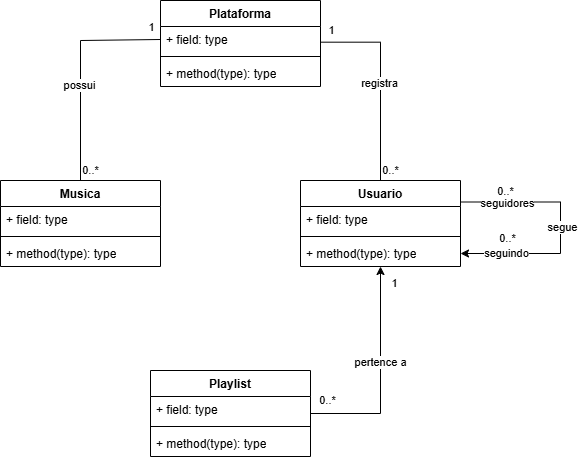

The diagram above was exported from draw.io. Its source (the exported page's mxGraphModel, read from the mxfile embedded in the PNG):
<mxGraphModel dx="1178" dy="648" grid="1" gridSize="10" guides="1" tooltips="1" connect="1" arrows="1" fold="1" page="1" pageScale="1" pageWidth="827" pageHeight="1169" math="0" shadow="0">
  <root>
    <mxCell id="0" />
    <mxCell id="1" parent="0" />
    <mxCell id="aJUWoBsWQkv0gTmHcvO1-14" edge="1" parent="1" source="aJUWoBsWQkv0gTmHcvO1-1" style="edgeStyle=none;rounded=0;orthogonalLoop=1;jettySize=auto;html=1;exitX=0.5;exitY=0;exitDx=0;exitDy=0;entryX=0;entryY=0.5;entryDx=0;entryDy=0;startArrow=none;startFill=0;endArrow=none;endFill=0;" target="aJUWoBsWQkv0gTmHcvO1-6">
      <mxGeometry relative="1" as="geometry">
        <Array as="points">
          <mxPoint x="270" y="190" />
        </Array>
      </mxGeometry>
    </mxCell>
    <mxCell id="aJUWoBsWQkv0gTmHcvO1-15" connectable="0" parent="aJUWoBsWQkv0gTmHcvO1-14" style="edgeLabel;html=1;align=center;verticalAlign=middle;resizable=0;points=[];" value="1" vertex="1">
      <mxGeometry relative="1" x="0.7921" as="geometry">
        <mxPoint x="13" y="-13" as="offset" />
      </mxGeometry>
    </mxCell>
    <mxCell id="aJUWoBsWQkv0gTmHcvO1-16" connectable="0" parent="aJUWoBsWQkv0gTmHcvO1-14" style="edgeLabel;html=1;align=center;verticalAlign=middle;resizable=0;points=[];" value="0..*" vertex="1">
      <mxGeometry relative="1" x="-0.9" as="geometry">
        <mxPoint x="10" as="offset" />
      </mxGeometry>
    </mxCell>
    <mxCell id="aJUWoBsWQkv0gTmHcvO1-17" connectable="0" parent="aJUWoBsWQkv0gTmHcvO1-14" style="edgeLabel;html=1;align=center;verticalAlign=middle;resizable=0;points=[];" value="possui" vertex="1">
      <mxGeometry relative="1" x="-0.1334" y="1" as="geometry">
        <mxPoint as="offset" />
      </mxGeometry>
    </mxCell>
    <mxCell id="aJUWoBsWQkv0gTmHcvO1-1" parent="1" style="swimlane;fontStyle=1;align=center;verticalAlign=top;childLayout=stackLayout;horizontal=1;startSize=26;horizontalStack=0;resizeParent=1;resizeParentMax=0;resizeLast=0;collapsible=1;marginBottom=0;whiteSpace=wrap;html=1;" value="Musica&lt;div&gt;&lt;br&gt;&lt;/div&gt;" vertex="1">
      <mxGeometry height="86" width="160" x="190" y="330" as="geometry" />
    </mxCell>
    <mxCell id="aJUWoBsWQkv0gTmHcvO1-2" parent="aJUWoBsWQkv0gTmHcvO1-1" style="text;strokeColor=none;fillColor=none;align=left;verticalAlign=top;spacingLeft=4;spacingRight=4;overflow=hidden;rotatable=0;points=[[0,0.5],[1,0.5]];portConstraint=eastwest;whiteSpace=wrap;html=1;" value="+ field: type" vertex="1">
      <mxGeometry height="26" width="160" y="26" as="geometry" />
    </mxCell>
    <mxCell id="aJUWoBsWQkv0gTmHcvO1-3" parent="aJUWoBsWQkv0gTmHcvO1-1" style="line;strokeWidth=1;fillColor=none;align=left;verticalAlign=middle;spacingTop=-1;spacingLeft=3;spacingRight=3;rotatable=0;labelPosition=right;points=[];portConstraint=eastwest;strokeColor=inherit;" value="" vertex="1">
      <mxGeometry height="8" width="160" y="52" as="geometry" />
    </mxCell>
    <mxCell id="aJUWoBsWQkv0gTmHcvO1-4" parent="aJUWoBsWQkv0gTmHcvO1-1" style="text;strokeColor=none;fillColor=none;align=left;verticalAlign=top;spacingLeft=4;spacingRight=4;overflow=hidden;rotatable=0;points=[[0,0.5],[1,0.5]];portConstraint=eastwest;whiteSpace=wrap;html=1;" value="+ method(type): type" vertex="1">
      <mxGeometry height="26" width="160" y="60" as="geometry" />
    </mxCell>
    <mxCell id="aJUWoBsWQkv0gTmHcvO1-18" edge="1" parent="1" source="aJUWoBsWQkv0gTmHcvO1-6" style="edgeStyle=none;rounded=0;orthogonalLoop=1;jettySize=auto;html=1;exitX=1.002;exitY=0.603;exitDx=0;exitDy=0;entryX=0.5;entryY=0;entryDx=0;entryDy=0;exitPerimeter=0;endArrow=none;endFill=0;" target="aJUWoBsWQkv0gTmHcvO1-9">
      <mxGeometry relative="1" as="geometry">
        <Array as="points">
          <mxPoint x="570" y="191.68" />
        </Array>
      </mxGeometry>
    </mxCell>
    <mxCell id="aJUWoBsWQkv0gTmHcvO1-19" connectable="0" parent="aJUWoBsWQkv0gTmHcvO1-18" style="edgeLabel;html=1;align=center;verticalAlign=middle;resizable=0;points=[];" value="1" vertex="1">
      <mxGeometry relative="1" x="-0.8989" y="-1" as="geometry">
        <mxPoint y="-13" as="offset" />
      </mxGeometry>
    </mxCell>
    <mxCell id="aJUWoBsWQkv0gTmHcvO1-20" connectable="0" parent="aJUWoBsWQkv0gTmHcvO1-18" style="edgeLabel;html=1;align=center;verticalAlign=middle;resizable=0;points=[];" value="0..*" vertex="1">
      <mxGeometry relative="1" x="0.8956" as="geometry">
        <mxPoint x="10" as="offset" />
      </mxGeometry>
    </mxCell>
    <mxCell id="aJUWoBsWQkv0gTmHcvO1-26" connectable="0" parent="aJUWoBsWQkv0gTmHcvO1-18" style="edgeLabel;html=1;align=center;verticalAlign=middle;resizable=0;points=[];" value="registra" vertex="1">
      <mxGeometry relative="1" x="0.0202" y="-1" as="geometry">
        <mxPoint as="offset" />
      </mxGeometry>
    </mxCell>
    <mxCell id="aJUWoBsWQkv0gTmHcvO1-5" parent="1" style="swimlane;fontStyle=1;align=center;verticalAlign=top;childLayout=stackLayout;horizontal=1;startSize=26;horizontalStack=0;resizeParent=1;resizeParentMax=0;resizeLast=0;collapsible=1;marginBottom=0;whiteSpace=wrap;html=1;" value="&lt;div&gt;Plataforma&lt;/div&gt;" vertex="1">
      <mxGeometry height="86" width="160" x="350" y="150" as="geometry" />
    </mxCell>
    <mxCell id="aJUWoBsWQkv0gTmHcvO1-6" parent="aJUWoBsWQkv0gTmHcvO1-5" style="text;strokeColor=none;fillColor=none;align=left;verticalAlign=top;spacingLeft=4;spacingRight=4;overflow=hidden;rotatable=0;points=[[0,0.5],[1,0.5]];portConstraint=eastwest;whiteSpace=wrap;html=1;" value="+ field: type" vertex="1">
      <mxGeometry height="26" width="160" y="26" as="geometry" />
    </mxCell>
    <mxCell id="aJUWoBsWQkv0gTmHcvO1-7" parent="aJUWoBsWQkv0gTmHcvO1-5" style="line;strokeWidth=1;fillColor=none;align=left;verticalAlign=middle;spacingTop=-1;spacingLeft=3;spacingRight=3;rotatable=0;labelPosition=right;points=[];portConstraint=eastwest;strokeColor=inherit;" value="" vertex="1">
      <mxGeometry height="8" width="160" y="52" as="geometry" />
    </mxCell>
    <mxCell id="aJUWoBsWQkv0gTmHcvO1-8" parent="aJUWoBsWQkv0gTmHcvO1-5" style="text;strokeColor=none;fillColor=none;align=left;verticalAlign=top;spacingLeft=4;spacingRight=4;overflow=hidden;rotatable=0;points=[[0,0.5],[1,0.5]];portConstraint=eastwest;whiteSpace=wrap;html=1;" value="+ method(type): type" vertex="1">
      <mxGeometry height="26" width="160" y="60" as="geometry" />
    </mxCell>
    <mxCell id="aJUWoBsWQkv0gTmHcvO1-9" parent="1" style="swimlane;fontStyle=1;align=center;verticalAlign=top;childLayout=stackLayout;horizontal=1;startSize=26;horizontalStack=0;resizeParent=1;resizeParentMax=0;resizeLast=0;collapsible=1;marginBottom=0;whiteSpace=wrap;html=1;" value="Usuario" vertex="1">
      <mxGeometry height="86" width="160" x="490" y="330" as="geometry" />
    </mxCell>
    <mxCell id="aJUWoBsWQkv0gTmHcvO1-10" parent="aJUWoBsWQkv0gTmHcvO1-9" style="text;strokeColor=none;fillColor=none;align=left;verticalAlign=top;spacingLeft=4;spacingRight=4;overflow=hidden;rotatable=0;points=[[0,0.5],[1,0.5]];portConstraint=eastwest;whiteSpace=wrap;html=1;" value="+ field: type" vertex="1">
      <mxGeometry height="26" width="160" y="26" as="geometry" />
    </mxCell>
    <mxCell id="aJUWoBsWQkv0gTmHcvO1-11" parent="aJUWoBsWQkv0gTmHcvO1-9" style="line;strokeWidth=1;fillColor=none;align=left;verticalAlign=middle;spacingTop=-1;spacingLeft=3;spacingRight=3;rotatable=0;labelPosition=right;points=[];portConstraint=eastwest;strokeColor=inherit;" value="" vertex="1">
      <mxGeometry height="8" width="160" y="52" as="geometry" />
    </mxCell>
    <mxCell id="aJUWoBsWQkv0gTmHcvO1-12" parent="aJUWoBsWQkv0gTmHcvO1-9" style="text;strokeColor=none;fillColor=none;align=left;verticalAlign=top;spacingLeft=4;spacingRight=4;overflow=hidden;rotatable=0;points=[[0,0.5],[1,0.5]];portConstraint=eastwest;whiteSpace=wrap;html=1;" value="+ method(type): type" vertex="1">
      <mxGeometry height="26" width="160" y="60" as="geometry" />
    </mxCell>
    <mxCell id="aJUWoBsWQkv0gTmHcvO1-30" edge="1" parent="aJUWoBsWQkv0gTmHcvO1-9" source="aJUWoBsWQkv0gTmHcvO1-9" style="edgeStyle=none;rounded=0;orthogonalLoop=1;jettySize=auto;html=1;exitX=1;exitY=0.25;exitDx=0;exitDy=0;entryX=1;entryY=0.5;entryDx=0;entryDy=0;" target="aJUWoBsWQkv0gTmHcvO1-12">
      <mxGeometry relative="1" as="geometry">
        <Array as="points">
          <mxPoint x="260" y="21.5" />
          <mxPoint x="260" y="73" />
        </Array>
      </mxGeometry>
    </mxCell>
    <mxCell id="aJUWoBsWQkv0gTmHcvO1-31" connectable="0" parent="aJUWoBsWQkv0gTmHcvO1-30" style="edgeLabel;html=1;align=center;verticalAlign=middle;resizable=0;points=[];" value="0..*" vertex="1">
      <mxGeometry relative="1" x="-0.6406" y="2" as="geometry">
        <mxPoint y="-9" as="offset" />
      </mxGeometry>
    </mxCell>
    <mxCell id="aJUWoBsWQkv0gTmHcvO1-32" connectable="0" parent="aJUWoBsWQkv0gTmHcvO1-30" style="edgeLabel;html=1;align=center;verticalAlign=middle;resizable=0;points=[];" value="seguidores" vertex="1">
      <mxGeometry relative="1" x="-0.6278" y="-1" as="geometry">
        <mxPoint as="offset" />
      </mxGeometry>
    </mxCell>
    <mxCell id="aJUWoBsWQkv0gTmHcvO1-33" connectable="0" parent="aJUWoBsWQkv0gTmHcvO1-30" style="edgeLabel;html=1;align=center;verticalAlign=middle;resizable=0;points=[];" value="seguindo" vertex="1">
      <mxGeometry relative="1" x="0.6342" as="geometry">
        <mxPoint as="offset" />
      </mxGeometry>
    </mxCell>
    <mxCell id="aJUWoBsWQkv0gTmHcvO1-35" connectable="0" parent="aJUWoBsWQkv0gTmHcvO1-30" style="edgeLabel;html=1;align=center;verticalAlign=middle;resizable=0;points=[];" value="segue" vertex="1">
      <mxGeometry relative="1" x="-0.0086" y="2" as="geometry">
        <mxPoint as="offset" />
      </mxGeometry>
    </mxCell>
    <mxCell id="aJUWoBsWQkv0gTmHcvO1-25" edge="1" parent="1" source="aJUWoBsWQkv0gTmHcvO1-21" style="edgeStyle=none;rounded=0;orthogonalLoop=1;jettySize=auto;html=1;exitX=1;exitY=0.5;exitDx=0;exitDy=0;entryX=0.5;entryY=1;entryDx=0;entryDy=0;" target="aJUWoBsWQkv0gTmHcvO1-9">
      <mxGeometry relative="1" as="geometry">
        <Array as="points">
          <mxPoint x="570" y="563" />
        </Array>
      </mxGeometry>
    </mxCell>
    <mxCell id="aJUWoBsWQkv0gTmHcvO1-27" connectable="0" parent="aJUWoBsWQkv0gTmHcvO1-25" style="edgeLabel;html=1;align=center;verticalAlign=middle;resizable=0;points=[];" value="pertence a" vertex="1">
      <mxGeometry relative="1" x="0.1244" y="-4" as="geometry">
        <mxPoint x="-4" as="offset" />
      </mxGeometry>
    </mxCell>
    <mxCell id="aJUWoBsWQkv0gTmHcvO1-21" parent="1" style="swimlane;fontStyle=1;align=center;verticalAlign=top;childLayout=stackLayout;horizontal=1;startSize=26;horizontalStack=0;resizeParent=1;resizeParentMax=0;resizeLast=0;collapsible=1;marginBottom=0;whiteSpace=wrap;html=1;" value="&lt;div&gt;Playlist&lt;/div&gt;" vertex="1">
      <mxGeometry height="86" width="160" x="340" y="520" as="geometry" />
    </mxCell>
    <mxCell id="aJUWoBsWQkv0gTmHcvO1-22" parent="aJUWoBsWQkv0gTmHcvO1-21" style="text;strokeColor=none;fillColor=none;align=left;verticalAlign=top;spacingLeft=4;spacingRight=4;overflow=hidden;rotatable=0;points=[[0,0.5],[1,0.5]];portConstraint=eastwest;whiteSpace=wrap;html=1;" value="+ field: type" vertex="1">
      <mxGeometry height="26" width="160" y="26" as="geometry" />
    </mxCell>
    <mxCell id="aJUWoBsWQkv0gTmHcvO1-23" parent="aJUWoBsWQkv0gTmHcvO1-21" style="line;strokeWidth=1;fillColor=none;align=left;verticalAlign=middle;spacingTop=-1;spacingLeft=3;spacingRight=3;rotatable=0;labelPosition=right;points=[];portConstraint=eastwest;strokeColor=inherit;" value="" vertex="1">
      <mxGeometry height="8" width="160" y="52" as="geometry" />
    </mxCell>
    <mxCell id="aJUWoBsWQkv0gTmHcvO1-24" parent="aJUWoBsWQkv0gTmHcvO1-21" style="text;strokeColor=none;fillColor=none;align=left;verticalAlign=top;spacingLeft=4;spacingRight=4;overflow=hidden;rotatable=0;points=[[0,0.5],[1,0.5]];portConstraint=eastwest;whiteSpace=wrap;html=1;" value="+ method(type): type" vertex="1">
      <mxGeometry height="26" width="160" y="60" as="geometry" />
    </mxCell>
    <mxCell id="aJUWoBsWQkv0gTmHcvO1-28" connectable="0" parent="1" style="edgeLabel;html=1;align=center;verticalAlign=middle;resizable=0;points=[];" value="0..*" vertex="1">
      <mxGeometry x="560" y="400" as="geometry">
        <mxPoint x="-43" y="150" as="offset" />
      </mxGeometry>
    </mxCell>
    <mxCell id="aJUWoBsWQkv0gTmHcvO1-29" connectable="0" parent="1" style="edgeLabel;html=1;align=center;verticalAlign=middle;resizable=0;points=[];" value="1" vertex="1">
      <mxGeometry x="610" y="193" as="geometry">
        <mxPoint x="-26" y="240" as="offset" />
      </mxGeometry>
    </mxCell>
    <mxCell id="aJUWoBsWQkv0gTmHcvO1-34" connectable="0" parent="1" style="edgeLabel;html=1;align=center;verticalAlign=middle;resizable=0;points=[];" value="0..*" vertex="1">
      <mxGeometry x="700" y="350" as="geometry">
        <mxPoint x="-3" y="38" as="offset" />
      </mxGeometry>
    </mxCell>
  </root>
</mxGraphModel>